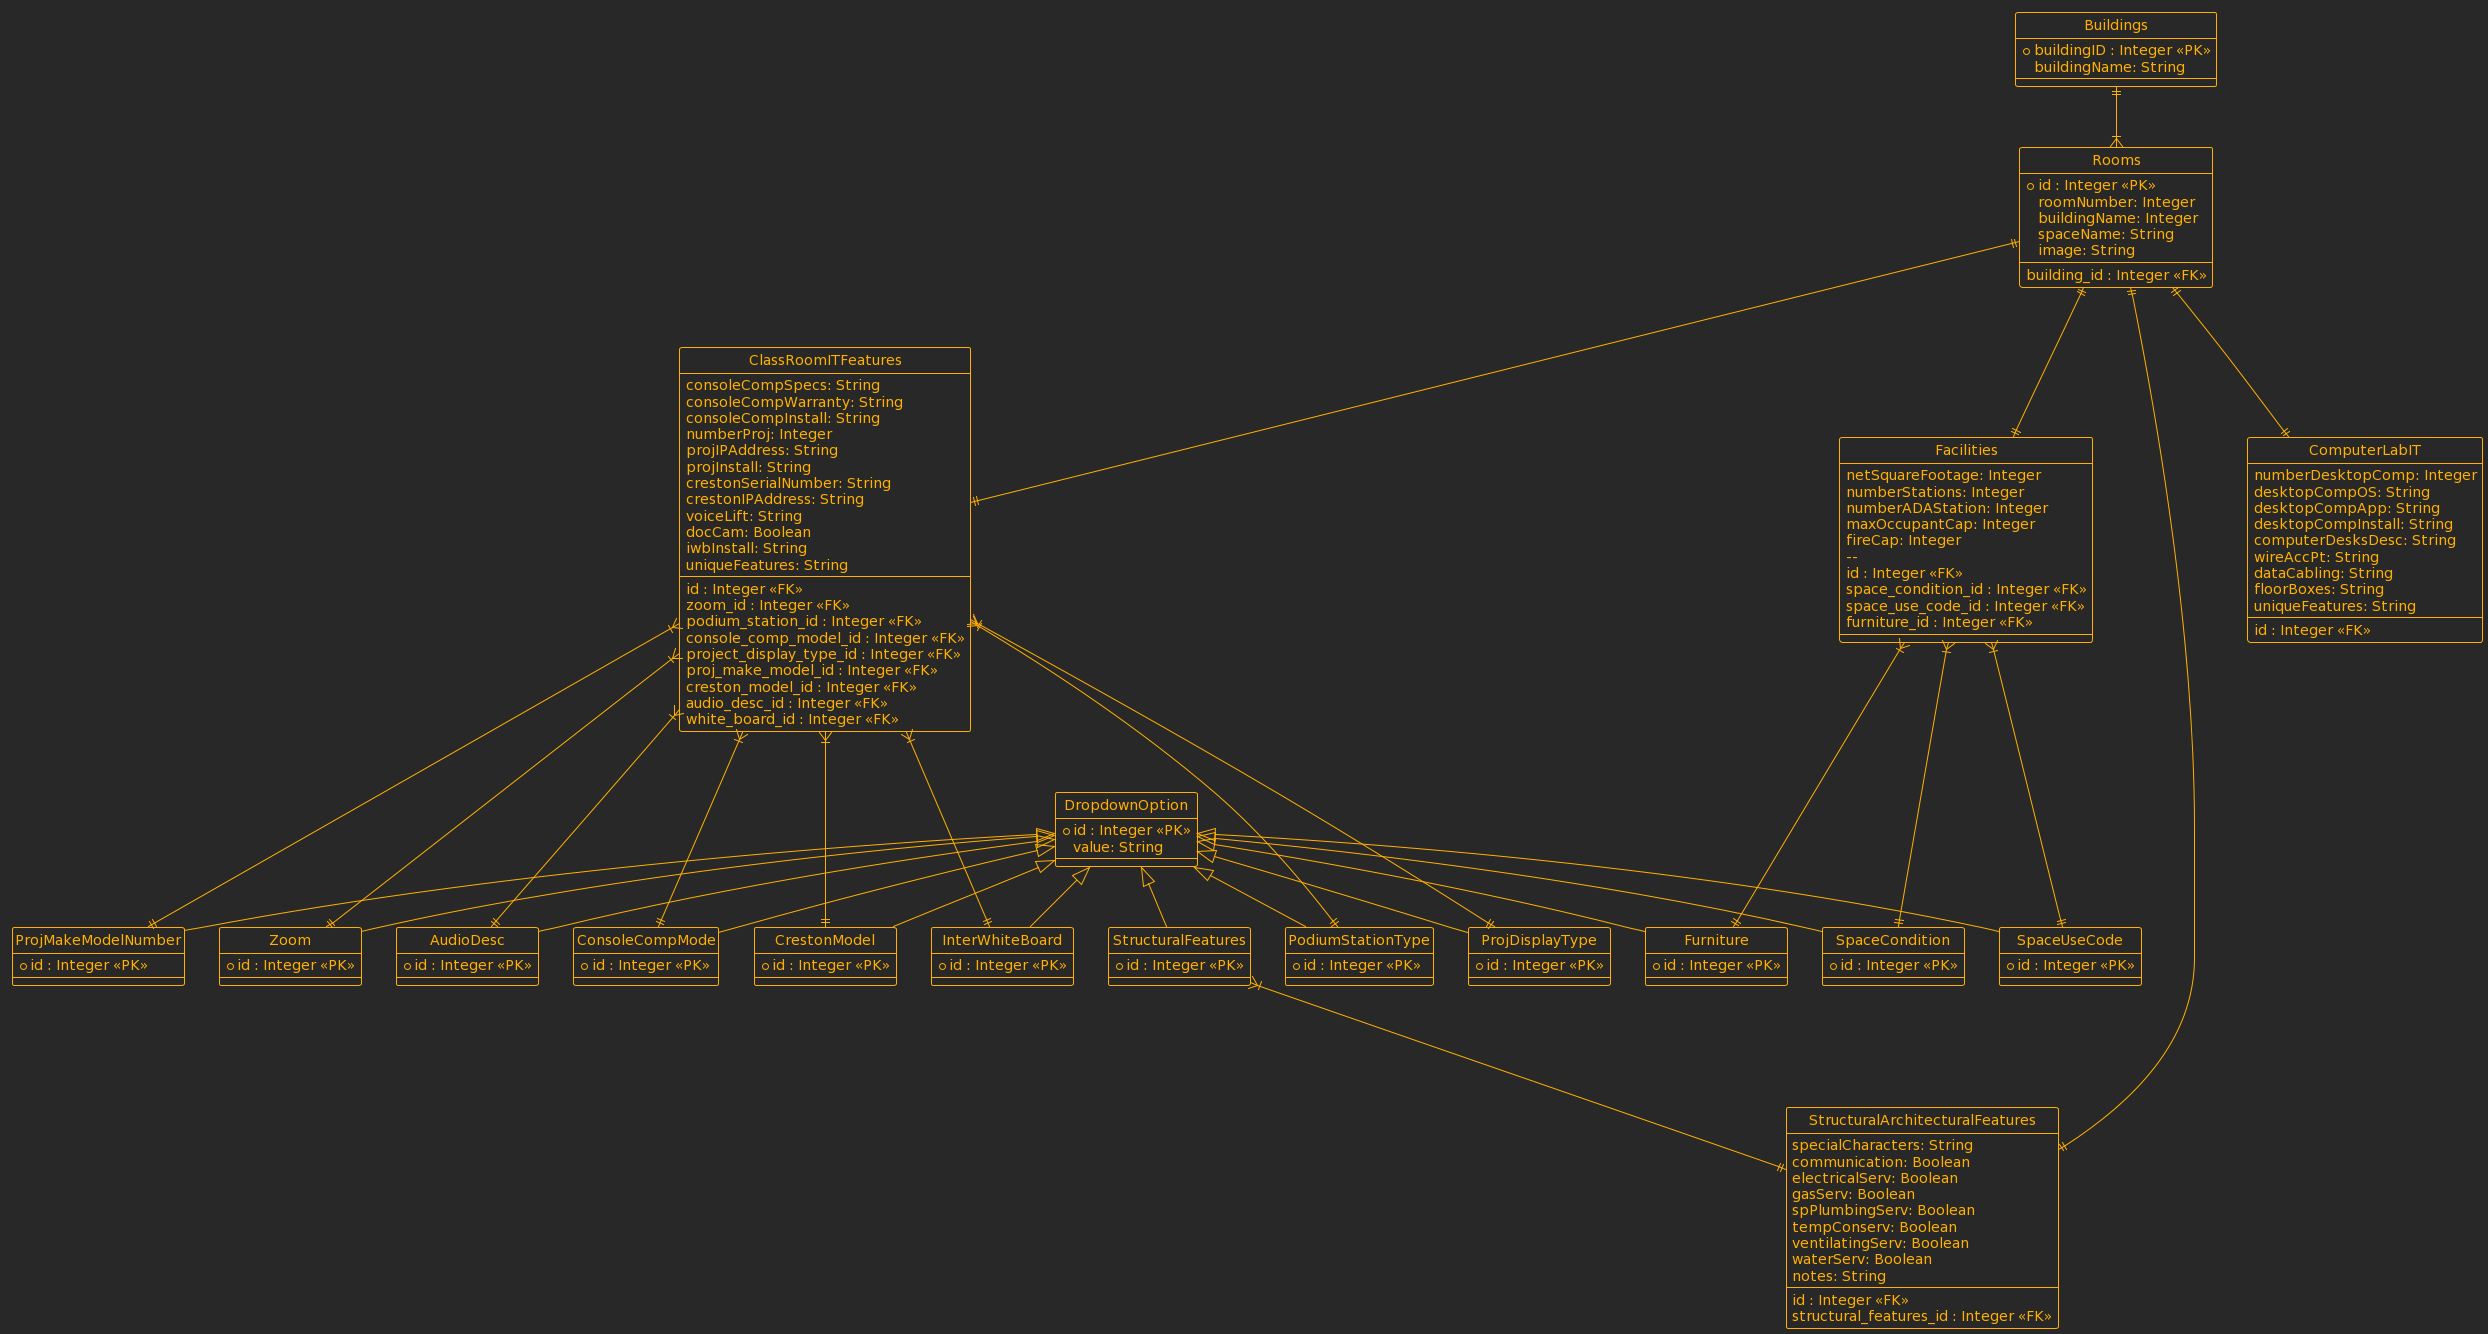

The diagram above was rendered by PlantUML. Its source (embedded in the PNG):
@startuml
!define ENTITY class
!theme crt-amber

hide circle

ENTITY Buildings {
*buildingID : Integer <<PK>>
buildingName: String

}

ENTITY Rooms {
  *id : Integer <<PK>>
  roomNumber: Integer
  buildingName: Integer
  spaceName: String
  image: String
  --
  building_id : Integer <<FK>>
}

ENTITY Facilities {
netSquareFootage: Integer
numberStations: Integer
numberADAStation: Integer
maxOccupantCap: Integer
fireCap: Integer
  --
  id : Integer <<FK>>
space_condition_id : Integer <<FK>>
space_use_code_id : Integer <<FK>>
furniture_id : Integer <<FK>>
}

ENTITY StructuralArchitecturalFeatures {
  specialCharacters: String
communication: Boolean
electricalServ: Boolean
gasServ: Boolean
spPlumbingServ: Boolean
tempConserv: Boolean
ventilatingServ: Boolean
waterServ: Boolean
notes: String
--
  id : Integer <<FK>>
structural_features_id : Integer <<FK>>
}

ENTITY ClassRoomITFeatures {
 consoleCompSpecs: String
consoleCompWarranty: String
consoleCompInstall: String
numberProj: Integer
projIPAddress: String
projInstall: String
crestonSerialNumber: String
crestonIPAddress: String 
voiceLift: String
docCam: Boolean
iwbInstall: String
uniqueFeatures: String
--
  id : Integer <<FK>>
zoom_id : Integer <<FK>>
podium_station_id : Integer <<FK>>
console_comp_model_id : Integer <<FK>>
project_display_type_id : Integer <<FK>>
proj_make_model_id : Integer <<FK>>
creston_model_id : Integer <<FK>>
audio_desc_id : Integer <<FK>>
white_board_id : Integer <<FK>>
}

ENTITY ComputerLabIT {
 numberDesktopComp: Integer
desktopCompOS: String
desktopCompApp: String
desktopCompInstall: String
computerDesksDesc: String
wireAccPt: String
dataCabling: String
floorBoxes: String
uniqueFeatures: String
--
  id : Integer <<FK>>
}

ENTITY DropdownOption {
  *id : Integer <<PK>>
value: String
}

ENTITY AudioDesc {
*id : Integer <<PK>>

}

ENTITY ConsoleCompMode {
*id : Integer <<PK>>
}

ENTITY CrestonModel {
  *id : Integer <<PK>>
}

ENTITY Furniture {
  *id : Integer <<PK>>
}

ENTITY InterWhiteBoard {
  *id : Integer <<PK>>
}

ENTITY PodiumStationType {
  *id : Integer <<PK>>
}

ENTITY ProjDisplayType {
  *id : Integer <<PK>>
}

ENTITY ProjMakeModelNumber {
  *id : Integer <<PK>>
}

ENTITY SpaceCondition {
  *id : Integer <<PK>>
}

ENTITY SpaceUseCode {
  *id : Integer <<PK>>
}

ENTITY StructuralFeatures {
  *id : Integer <<PK>>
}

ENTITY Zoom {
  *id : Integer <<PK>>
}

Buildings ||--|{ Rooms

Rooms ||--|| Facilities
Rooms ||--|| StructuralArchitecturalFeatures
Rooms ||--|| ClassRoomITFeatures
Rooms ||--|| ComputerLabIT

DropdownOption <|-- AudioDesc
DropdownOption <|-- ConsoleCompMode
DropdownOption <|-- CrestonModel
DropdownOption <|-- Furniture
DropdownOption <|-- InterWhiteBoard
DropdownOption <|-- PodiumStationType
DropdownOption <|-- ProjDisplayType
DropdownOption <|-- ProjMakeModelNumber
DropdownOption <|-- SpaceCondition
DropdownOption <|-- SpaceUseCode
DropdownOption <|-- StructuralFeatures
DropdownOption <|-- Zoom


Facilities }|---|| SpaceCondition
Facilities }|---|| SpaceUseCode
Facilities }|---|| Furniture

StructuralFeatures }|---|| StructuralArchitecturalFeatures

ClassRoomITFeatures }|---|| Zoom
ClassRoomITFeatures }|---|| PodiumStationType
ClassRoomITFeatures }|---|| ConsoleCompMode
ClassRoomITFeatures }|---|| ProjDisplayType
ClassRoomITFeatures }|---|| ProjMakeModelNumber
ClassRoomITFeatures }|---|| CrestonModel
ClassRoomITFeatures }|---|| AudioDesc
ClassRoomITFeatures }|---|| InterWhiteBoard
@enduml